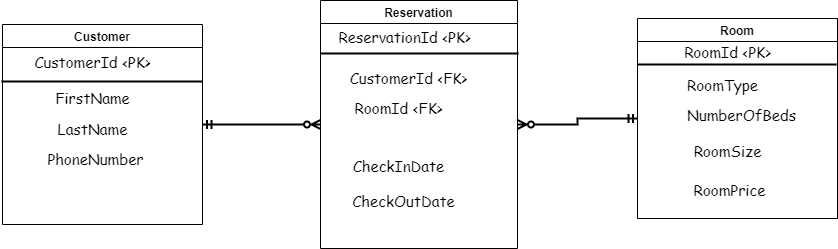

The diagram above was exported from draw.io. Its source (the exported page's mxGraphModel, read from the mxfile embedded in the PNG):
<mxGraphModel dx="1851" dy="604" grid="0" gridSize="10" guides="1" tooltips="1" connect="1" arrows="1" fold="1" page="1" pageScale="1" pageWidth="827" pageHeight="1169" background="#ffffff" math="0" shadow="0">
  <root>
    <mxCell id="0" />
    <mxCell id="1" parent="0" />
    <mxCell id="4rWTKBiiIC6upGCIKgHO-4" value="Room" style="swimlane;strokeWidth=1;" parent="1" vertex="1">
      <mxGeometry x="613" y="57" width="200" height="200" as="geometry" />
    </mxCell>
    <mxCell id="4rWTKBiiIC6upGCIKgHO-26" value="" style="line;strokeWidth=2;html=1;fontFamily=Comic Sans MS;fontSize=15;" parent="4rWTKBiiIC6upGCIKgHO-4" vertex="1">
      <mxGeometry y="41" width="199" height="10" as="geometry" />
    </mxCell>
    <mxCell id="4rWTKBiiIC6upGCIKgHO-27" value="RoomId &amp;lt;PK&amp;gt;" style="text;html=1;align=center;verticalAlign=middle;resizable=0;points=[];autosize=1;strokeColor=none;fillColor=none;fontSize=15;fontFamily=Comic Sans MS;" parent="4rWTKBiiIC6upGCIKgHO-4" vertex="1">
      <mxGeometry x="37" y="18" width="105" height="30" as="geometry" />
    </mxCell>
    <mxCell id="4rWTKBiiIC6upGCIKgHO-28" value="RoomType" style="text;html=1;align=center;verticalAlign=middle;resizable=0;points=[];autosize=1;strokeColor=none;fillColor=none;fontSize=15;fontFamily=Comic Sans MS;" parent="4rWTKBiiIC6upGCIKgHO-4" vertex="1">
      <mxGeometry x="40" y="51" width="89" height="30" as="geometry" />
    </mxCell>
    <mxCell id="4rWTKBiiIC6upGCIKgHO-30" value="RoomSize" style="text;html=1;align=center;verticalAlign=middle;resizable=0;points=[];autosize=1;strokeColor=none;fillColor=none;fontSize=15;fontFamily=Comic Sans MS;" parent="4rWTKBiiIC6upGCIKgHO-4" vertex="1">
      <mxGeometry x="46.5" y="117" width="86" height="30" as="geometry" />
    </mxCell>
    <mxCell id="4rWTKBiiIC6upGCIKgHO-29" value="NumberOfBeds" style="text;html=1;align=center;verticalAlign=middle;resizable=0;points=[];autosize=1;strokeColor=none;fillColor=none;fontSize=15;fontFamily=Comic Sans MS;" parent="4rWTKBiiIC6upGCIKgHO-4" vertex="1">
      <mxGeometry x="40" y="81" width="127" height="30" as="geometry" />
    </mxCell>
    <mxCell id="N1hzCHhAb2Yj6g6EhMld-1" value="&lt;font face=&quot;Comic Sans MS&quot; style=&quot;font-size: 15px;&quot;&gt;RoomPrice&lt;/font&gt;" style="text;html=1;align=center;verticalAlign=middle;resizable=0;points=[];autosize=1;strokeColor=none;fillColor=none;" parent="4rWTKBiiIC6upGCIKgHO-4" vertex="1">
      <mxGeometry x="46.5" y="157" width="90" height="30" as="geometry" />
    </mxCell>
    <mxCell id="4rWTKBiiIC6upGCIKgHO-31" style="edgeStyle=orthogonalEdgeStyle;rounded=0;orthogonalLoop=1;jettySize=auto;html=1;entryX=0;entryY=0.5;entryDx=0;entryDy=0;fontFamily=Comic Sans MS;fontSize=15;endArrow=ERzeroToMany;endFill=0;jumpSize=8;strokeWidth=2;startArrow=ERmandOne;startFill=0;" parent="1" source="4rWTKBiiIC6upGCIKgHO-5" target="4rWTKBiiIC6upGCIKgHO-6" edge="1">
      <mxGeometry relative="1" as="geometry" />
    </mxCell>
    <mxCell id="4rWTKBiiIC6upGCIKgHO-5" value="Customer" style="swimlane;strokeWidth=1;" parent="1" vertex="1">
      <mxGeometry x="-22" y="63" width="200" height="200" as="geometry" />
    </mxCell>
    <mxCell id="4rWTKBiiIC6upGCIKgHO-7" value="&lt;font face=&quot;Comic Sans MS&quot; style=&quot;font-size: 15px;&quot;&gt;CustomerId &amp;lt;PK&amp;gt;&lt;/font&gt;" style="text;html=1;align=center;verticalAlign=middle;resizable=0;points=[];autosize=1;strokeColor=none;fillColor=none;" parent="4rWTKBiiIC6upGCIKgHO-5" vertex="1">
      <mxGeometry x="23" y="23" width="134" height="30" as="geometry" />
    </mxCell>
    <mxCell id="4rWTKBiiIC6upGCIKgHO-9" value="FirstName" style="text;html=1;align=center;verticalAlign=middle;resizable=0;points=[];autosize=1;strokeColor=none;fillColor=none;fontSize=15;fontFamily=Comic Sans MS;" parent="4rWTKBiiIC6upGCIKgHO-5" vertex="1">
      <mxGeometry x="44" y="58" width="92" height="30" as="geometry" />
    </mxCell>
    <mxCell id="4rWTKBiiIC6upGCIKgHO-10" value="LastName" style="text;html=1;align=center;verticalAlign=middle;resizable=0;points=[];autosize=1;strokeColor=none;fillColor=none;fontSize=15;fontFamily=Comic Sans MS;" parent="4rWTKBiiIC6upGCIKgHO-5" vertex="1">
      <mxGeometry x="46" y="89" width="88" height="30" as="geometry" />
    </mxCell>
    <mxCell id="4rWTKBiiIC6upGCIKgHO-11" value="PhoneNumber" style="text;html=1;align=center;verticalAlign=middle;resizable=0;points=[];autosize=1;strokeColor=none;fillColor=none;fontSize=15;fontFamily=Comic Sans MS;" parent="4rWTKBiiIC6upGCIKgHO-5" vertex="1">
      <mxGeometry x="36" y="119" width="114" height="30" as="geometry" />
    </mxCell>
    <mxCell id="4rWTKBiiIC6upGCIKgHO-32" style="edgeStyle=orthogonalEdgeStyle;rounded=0;jumpSize=8;orthogonalLoop=1;jettySize=auto;html=1;entryX=0;entryY=0.5;entryDx=0;entryDy=0;fontFamily=Comic Sans MS;fontSize=15;startArrow=ERzeroToMany;startFill=0;endArrow=ERmandOne;endFill=0;strokeWidth=2;" parent="1" source="4rWTKBiiIC6upGCIKgHO-6" target="4rWTKBiiIC6upGCIKgHO-4" edge="1">
      <mxGeometry relative="1" as="geometry" />
    </mxCell>
    <mxCell id="4rWTKBiiIC6upGCIKgHO-6" value="Reservation" style="swimlane;strokeWidth=1;" parent="1" vertex="1">
      <mxGeometry x="296" y="39" width="197" height="248" as="geometry" />
    </mxCell>
    <mxCell id="4rWTKBiiIC6upGCIKgHO-13" value="" style="line;strokeWidth=2;html=1;fontFamily=Comic Sans MS;fontSize=15;" parent="4rWTKBiiIC6upGCIKgHO-6" vertex="1">
      <mxGeometry y="48" width="198" height="10" as="geometry" />
    </mxCell>
    <mxCell id="4rWTKBiiIC6upGCIKgHO-14" value="ReservationId &amp;lt;PK&amp;gt;" style="text;html=1;align=center;verticalAlign=middle;resizable=0;points=[];autosize=1;strokeColor=none;fillColor=none;fontSize=15;fontFamily=Comic Sans MS;" parent="4rWTKBiiIC6upGCIKgHO-6" vertex="1">
      <mxGeometry x="9" y="21" width="150" height="30" as="geometry" />
    </mxCell>
    <mxCell id="4rWTKBiiIC6upGCIKgHO-15" value="CustomerId &amp;lt;FK&amp;gt;" style="text;html=1;align=center;verticalAlign=middle;resizable=0;points=[];autosize=1;strokeColor=none;fillColor=none;fontSize=15;fontFamily=Comic Sans MS;" parent="4rWTKBiiIC6upGCIKgHO-6" vertex="1">
      <mxGeometry x="20" y="62" width="135" height="30" as="geometry" />
    </mxCell>
    <mxCell id="4rWTKBiiIC6upGCIKgHO-16" value="RoomId &amp;lt;FK&amp;gt;" style="text;html=1;align=center;verticalAlign=middle;resizable=0;points=[];autosize=1;strokeColor=none;fillColor=none;fontSize=15;fontFamily=Comic Sans MS;" parent="4rWTKBiiIC6upGCIKgHO-6" vertex="1">
      <mxGeometry x="25" y="92" width="106" height="30" as="geometry" />
    </mxCell>
    <mxCell id="4rWTKBiiIC6upGCIKgHO-19" value="CheckOutDate" style="text;html=1;align=center;verticalAlign=middle;resizable=0;points=[];autosize=1;strokeColor=none;fillColor=none;fontSize=15;fontFamily=Comic Sans MS;" parent="4rWTKBiiIC6upGCIKgHO-6" vertex="1">
      <mxGeometry x="23" y="185" width="120" height="30" as="geometry" />
    </mxCell>
    <mxCell id="4rWTKBiiIC6upGCIKgHO-18" value="CheckInDate" style="text;html=1;align=center;verticalAlign=middle;resizable=0;points=[];autosize=1;strokeColor=none;fillColor=none;fontSize=15;fontFamily=Comic Sans MS;" parent="4rWTKBiiIC6upGCIKgHO-6" vertex="1">
      <mxGeometry x="23" y="150" width="110" height="30" as="geometry" />
    </mxCell>
    <mxCell id="4rWTKBiiIC6upGCIKgHO-8" value="" style="line;strokeWidth=2;html=1;" parent="1" vertex="1">
      <mxGeometry x="-23" y="115" width="201" height="10" as="geometry" />
    </mxCell>
  </root>
</mxGraphModel>